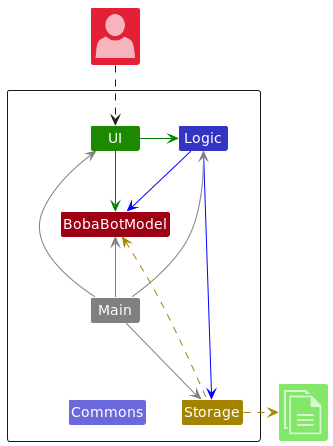

The diagram above was rendered by PlantUML. Its source (embedded in the PNG):
@startuml
!include <office/Concepts/globe_internet>
!include <office/Concepts/documents>
!include <office/Users/user>
!include style.puml

Package " "<<Rectangle>>{
    Class UI UI_COLOR
    Class Logic LOGIC_COLOR
    Class Storage STORAGE_COLOR
    Class BobaBotModel MODEL_COLOR
    Class Main #grey
    Class Commons LOGIC_COLOR_T2
}

Class "<$user>" as User MODEL_COLOR_T2
Class "<$documents>" as File UI_COLOR_T1


UI -[#green]> Logic
UI -right[#green]-> BobaBotModel
Logic -[#blue]-> Storage
Logic -down[#blue]-> BobaBotModel
Main -[#grey]-> UI
Main -[#grey]-> Logic
Main -[#grey]-> Storage
Main -up[#grey]-> BobaBotModel
Main -down[hidden]-> Commons

Storage -up[STORAGE_COLOR].> BobaBotModel
Storage .right[STORAGE_COLOR].>File
User ..> UI
@enduml